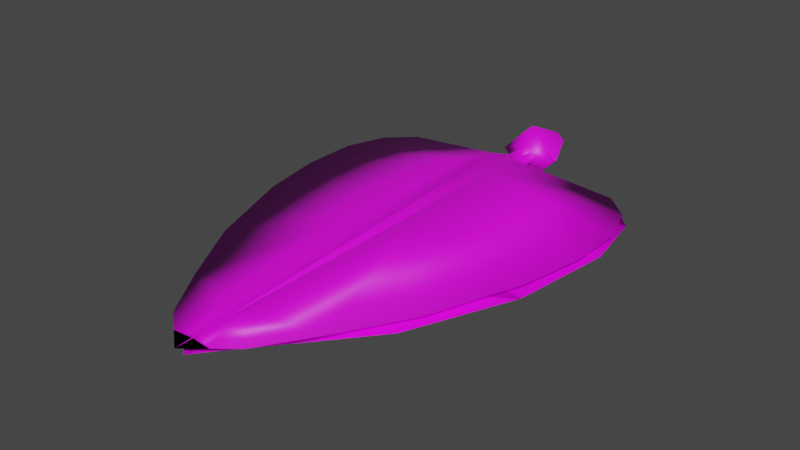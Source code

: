 # Source: FE_leaves_palm_01a_24-2.blend  (saved by Blender 3.0.42; exported with 4.5.12 LTS)
import bpy
from mathutils import Matrix  # noqa: F401  (used for matrix-valued properties, if any)

bpy.ops.wm.read_factory_settings(use_empty=True)
scene = bpy.context.scene
scene.name = 'Scene'

# ---- collections
col_collection = bpy.data.collections.new('Collection'); scene.collection.children.link(col_collection)

# ---- images (referenced by path relative to the original .blend; pixels are not part of the script)
import os
ASSET_DIR = os.environ.get("B2B_ASSET_DIR", "")  # directory of the original .blend (textures are referenced by path, not embedded)
HERE = os.path.dirname(os.path.abspath(__file__))  # packed textures are extracted next to this script under _unpacked/

def load_image(name, relpath, width, height, colorspace="sRGB"):
    """Load a texture the original file referenced (path relative to the .blend, or extracted next to this script)."""
    p = next((c for c in (os.path.join(HERE, relpath), os.path.join(ASSET_DIR, relpath)) if relpath and os.path.exists(c)), "")
    if p:
        img = bpy.data.images.load(p, check_existing=True)
        img.name = name
    else:  # same state as the original file: an image datablock whose file is absent (Cycles renders it pink)
        img = bpy.data.images.new(name, width, height)
        img.source = "FILE"
        img.filepath = "//" + (relpath or name)
    img.colorspace_settings.name = colorspace
    return img
img_fe_leaves_palm_03__tintmask_rw4_copy_png = load_image('FE_leaves_palm_03__tintMask.rw4 copy.png', 'FE_leaves_palm_03__tintMask.rw4 copy.png', 1024, 1024, 'sRGB')
img_fe_leaves_palm_03__tintmask_rw4_copy_png_001 = load_image('FE_leaves_palm_03__tintMask.rw4 copy.png.001', 'FE_leaves_palm_03__tintMask.rw4 copy.png', 1024, 1024, 'sRGB')

# ---- materials (node trees are filled in below, after node groups)
mat_material_001 = bpy.data.materials.new('Material.001')
mat_material_001.use_transparent_shadow = False
mat_material_002 = bpy.data.materials.new('Material.002')
mat_material_002.use_transparent_shadow = False

# ---- material node trees
mat_material_001.use_nodes = True; mat_material_001.node_tree.nodes.clear()
_N = mat_material_001.node_tree.nodes; _L = mat_material_001.node_tree.links
n0 = _N.new('ShaderNodeBsdfPrincipled'); n0.name = 'Principled BSDF'; n0.location = (10, 300)
n0.distribution = 'GGX'
n0.subsurface_method = 'RANDOM_WALK_SKIN'
n0.inputs[3].default_value = 1.45
n0.inputs[27].default_value = (0.0, 0.0, 0.0, 1.0)
n0.inputs[28].default_value = 1.0
n1 = _N.new('ShaderNodeOutputMaterial'); n1.name = 'Material Output'; n1.location = (300, 300)
n2 = _N.new('ShaderNodeTexImage'); n2.name = 'Image Texture'; n2.location = (-280, 275)
n2.image = img_fe_leaves_palm_03__tintmask_rw4_copy_png
_L.new(n0.outputs[0], n1.inputs[0])
_L.new(n2.outputs[0], n0.inputs[0])
n1.is_active_output = True
mat_material_002.use_nodes = True; mat_material_002.node_tree.nodes.clear()
_N = mat_material_002.node_tree.nodes; _L = mat_material_002.node_tree.links
n0 = _N.new('ShaderNodeBsdfPrincipled'); n0.name = 'Principled BSDF'; n0.location = (10, 300)
n0.distribution = 'GGX'
n0.subsurface_method = 'RANDOM_WALK_SKIN'
n0.inputs[3].default_value = 1.45
n0.inputs[27].default_value = (0.0, 0.0, 0.0, 1.0)
n0.inputs[28].default_value = 1.0
n1 = _N.new('ShaderNodeOutputMaterial'); n1.name = 'Material Output'; n1.location = (300, 300)
n2 = _N.new('ShaderNodeTexImage'); n2.name = 'Image Texture'; n2.location = (-280, 275)
n2.image = img_fe_leaves_palm_03__tintmask_rw4_copy_png_001
_L.new(n0.outputs[0], n1.inputs[0])
_L.new(n2.outputs[0], n0.inputs[0])
n1.is_active_output = True

# ---- world
world_world = bpy.data.worlds.new('World'); scene.world = world_world
world_world.use_nodes = True; world_world.node_tree.nodes.clear()
_N = world_world.node_tree.nodes; _L = world_world.node_tree.links
n0 = _N.new('ShaderNodeOutputWorld'); n0.name = 'World Output'; n0.location = (300, 300)
n1 = _N.new('ShaderNodeBackground'); n1.name = 'Background'; n1.location = (10, 300)
n1.inputs[0].default_value = (0.05088, 0.05088, 0.05088, 1.0)
_L.new(n1.outputs[0], n0.inputs[0])
n0.is_active_output = True
world_world.color = (0.05088, 0.05088, 0.05088)
world_world.use_sun_shadow = False
world_world.sun_shadow_jitter_overblur = 0.0

# ---- meshes
me_plane = bpy.data.meshes.new('Plane')
me_plane.from_pydata([(0.0, -0.2315, 0.05825), (0.05574, -0.2315, 0.0), (0.0, 0.1698, 0.03594), (0.03594, 0.1698, 0.0), (0.5473, -0.2315, 0.0), (0.7362, -0.5338, 0.0), (0.7362, -0.7956, 0.0), (0.6814, -1.098, 0.0), (0.5263, -1.527, 0.0), (0.3427, -1.849, 0.0), (0.1897, -2.086, 0.0), (0.0, -2.239, 0.0), (0.6697, -0.3451, 0.0), (0.09487, -2.162, 0.0), (0.09152, -0.4735, 0.07854), (0.05252, -0.284, 0.0673), (0.05574, -0.284, 0.0673), (0.09615, -1.062, 0.05902), (0.01431, -1.936, 0.02056), (0.0, -2.129, 0.003725), (0.0, -2.155, 0.0), (0.0, -0.0932, 0.05825), (0.05574, -0.0932, 0.0), (0.141, -0.062, 0.0), (0.0, -0.062, 0.141), (-0.05574, -0.2315, 0.0), (-0.03594, 0.1698, 0.0), (-0.5473, -0.2315, 0.0), (-0.7362, -0.5338, 0.0), (-0.7362, -0.7956, 0.0), (-0.6814, -1.098, 0.0), (-0.5263, -1.527, 0.0), (-0.3427, -1.849, 0.0), (-0.1897, -2.086, 0.0), (-0.6697, -0.3451, 0.0), (-0.09487, -2.162, 0.0), (-0.09615, -0.4735, 0.07854), (-0.05252, -0.284, 0.0673), (-0.05574, -0.284, 0.0673), (-0.09615, -1.062, 0.05902), (-0.01431, -1.936, 0.02056), (-0.05574, -0.0932, 0.0), (-0.141, -0.062, 0.0), (0.0, -0.2315, -0.05825), (0.0, 0.1698, -0.03594), (0.0, -0.4735, 5.96e-09), (0.0, -0.284, 5.96e-09), (0.0, -1.062, 5.96e-09), (0.0, -1.936, 1.49e-09), (0.0, -2.129, -0.003725), (0.0, -0.0932, -0.05825), (0.0, -0.062, -0.141), (0.0, -0.7679, 5.96e-09), (0.0, -0.397, 5.601e-09), (0.0, -0.284, 1.192e-08)], [], [(24, 23, 3, 2), (15, 16, 1, 0), (16, 14, 4, 1), (14, 5, 12), (14, 17, 6, 5), (17, 7, 6), (17, 8, 7), (17, 18, 9, 8), (18, 10, 9), (19, 20, 11, 13), (20, 15, 0, 11), (14, 12, 4), (18, 19, 13, 10), (14, 16, 15, 20, 19, 18, 17), (0, 1, 22, 21), (21, 22, 23, 24), (24, 2, 26, 42), (37, 0, 25, 38), (38, 25, 27, 36), (36, 34, 28), (36, 28, 29, 39), (39, 29, 30), (39, 30, 31), (39, 31, 32, 40), (40, 32, 33), (19, 35, 11, 20), (20, 11, 0, 37), (36, 27, 34), (40, 33, 35, 19), (36, 39, 40, 19, 20, 37, 38), (0, 21, 41, 25), (21, 24, 42, 41), (51, 44, 3, 23), (46, 43, 1), (46, 1, 4, 45), (45, 12, 5), (45, 5, 6, 47, 52), (47, 6, 7), (47, 7, 8), (47, 8, 9, 48), (48, 9, 10), (49, 13, 11, 20), (53, 54, 43, 46), (45, 4, 12), (48, 10, 13, 49), (45, 52, 47, 48, 49, 20, 53, 46), (43, 50, 22, 1), (50, 51, 23, 22), (51, 42, 26, 44), (46, 25, 43), (46, 45, 27, 25), (45, 28, 34), (45, 52, 47, 29, 28), (47, 30, 29), (47, 31, 30), (47, 48, 32, 31), (48, 33, 32), (49, 20, 11, 35), (45, 34, 27), (48, 49, 35, 33), (43, 25, 41, 50), (50, 41, 42, 51), (20, 11, 54, 53)])
me_plane.polygons.foreach_set('use_smooth', [True] * 63)
_uv = me_plane.uv_layers.new(name='UVMap')
_uv.uv.foreach_set('vector', [0.3137, 0.8714, 0.3739, 0.8714, 0.3358, 0.9473, 0.3137, 0.9473, 0.3268, 0.8064, 0.3276, 0.8065, 0.3311, 0.8187, 0.3122, 0.8187, 0.3133, 0.7967, 0.3133, 0.7226, 0.523, 0.8164, 0.3122, 0.8187, 0.3133, 0.7226, 0.5967, 0.6975, 0.5707, 0.7716, 0.3133, 0.7226, 0.3124, 0.4907, 0.5969, 0.5949, 0.5967, 0.6975, 0.3124, 0.4907, 0.5758, 0.4762, 0.5969, 0.5949, 0.3124, 0.4907, 0.5158, 0.3076, 0.5758, 0.4762, 0.3124, 0.4907, 0.3133, 0.1463, 0.4445, 0.1811, 0.5158, 0.3076, 0.3133, 0.1463, 0.3851, 0.08763, 0.4445, 0.1811, 0.3108, 0.07027, 0.3109, 0.05985, 0.3112, 0.02721, 0.3481, 0.05746, 0.319, 0.04766, 0.3268, 0.8064, 0.3122, 0.8187, 0.3112, 0.02721, 0.3133, 0.7226, 0.5707, 0.7716, 0.523, 0.8164, 0.3133, 0.1463, 0.3108, 0.07027, 0.3481, 0.05746, 0.3851, 0.08763, 0.3317, 0.1604, 0.3227, 0.08851, 0.3216, 0.08877, 0.3216, 0.8007, 0.3238, 0.7908, 0.3308, 0.717, 0.3341, 0.3843, 0.3132, 0.8285, 0.3403, 0.8286, 0.3461, 0.8544, 0.3137, 0.8544, 0.3137, 0.8544, 0.3461, 0.8544, 0.3739, 0.8714, 0.3137, 0.8714, 0.3137, 0.8714, 0.3137, 0.9473, 0.2938, 0.9473, 0.2545, 0.8714, 0.3015, 0.8073, 0.3122, 0.8187, 0.2984, 0.8188, 0.3009, 0.8073, 0.3133, 0.7967, 0.3122, 0.8187, 0.1022, 0.821, 0.3133, 0.7226, 0.3133, 0.7226, 0.05419, 0.7758, 0.02797, 0.7013, 0.3133, 0.7226, 0.02797, 0.7013, 0.02776, 0.5979, 0.3124, 0.4907, 0.3124, 0.4907, 0.02776, 0.5979, 0.04899, 0.4784, 0.3124, 0.4907, 0.04899, 0.4784, 0.1094, 0.3087, 0.3124, 0.4907, 0.1094, 0.3087, 0.1812, 0.1813, 0.3133, 0.1463, 0.3133, 0.1463, 0.1812, 0.1813, 0.241, 0.08724, 0.3108, 0.07027, 0.2783, 0.05686, 0.3112, 0.02721, 0.3109, 0.05985, 0.3033, 0.0493, 0.3112, 0.02721, 0.3122, 0.8187, 0.3015, 0.8073, 0.3133, 0.7226, 0.1022, 0.821, 0.05419, 0.7758, 0.3133, 0.1463, 0.241, 0.08724, 0.2783, 0.05686, 0.3108, 0.07027, 0.2918, 0.744, 0.2897, 0.5562, 0.2913, 0.2773, 0.295, 0.1362, 0.299, 0.08858, 0.2992, 0.8185, 0.2984, 0.8188, 0.3132, 0.8285, 0.3137, 0.8544, 0.2823, 0.8544, 0.2895, 0.8287, 0.3137, 0.8544, 0.3137, 0.8714, 0.2545, 0.8714, 0.2823, 0.8544, 0.76, 0.06799, 0.76, 0.01306, 0.7408, 0.01306, 0.7145, 0.06849, 0.76, 0.1207, 0.76, 0.1047, 0.7313, 0.1047, 0.76, 0.1207, 0.7313, 0.1047, 0.5874, 0.1075, 0.76, 0.1795, 0.76, 0.1795, 0.5501, 0.1435, 0.5305, 0.2024, 0.76, 0.1795, 0.5305, 0.2024, 0.5278, 0.2837, 0.7582, 0.3622, 0.7582, 0.2709, 0.7582, 0.3622, 0.5278, 0.2837, 0.5465, 0.3772, 0.7582, 0.3622, 0.5465, 0.3772, 0.5971, 0.5095, 0.7582, 0.3622, 0.5971, 0.5095, 0.6515, 0.6082, 0.76, 0.6333, 0.76, 0.6333, 0.6515, 0.6082, 0.7003, 0.681, 0.76, 0.6932, 0.7302, 0.7041, 0.76, 0.7273, 0.76, 0.7015, 0.8639, 0.08783, 0.857, 0.07798, 0.8761, 9.847e-05, 0.8581, 0.07925, 0.76, 0.1795, 0.5874, 0.1075, 0.5501, 0.1435, 0.76, 0.6333, 0.7003, 0.681, 0.7302, 0.7041, 0.76, 0.6932, 0.8628, 0.08577, 0.8651, 0.08907, 0.8662, 0.09074, 0.8672, 0.09245, 0.87, 0.09642, 0.8703, 0.09702, 0.8639, 0.08783, 0.8581, 0.07925, 0.76, 0.1047, 0.76, 0.0869, 0.7309, 0.0869, 0.7313, 0.1047, 0.76, 0.0869, 0.76, 0.06799, 0.7145, 0.06849, 0.7309, 0.0869, 0.76, 0.06799, 0.8055, 0.06849, 0.7791, 0.01306, 0.76, 0.01306, 0.76, 0.1207, 0.7887, 0.1047, 0.76, 0.1047, 0.76, 0.1207, 0.76, 0.1795, 0.9326, 0.1075, 0.7887, 0.1047, 0.76, 0.1795, 0.9895, 0.2024, 0.9699, 0.1435, 0.76, 0.1795, 0.7582, 0.2709, 0.7582, 0.3622, 0.9887, 0.2837, 0.9895, 0.2024, 0.7582, 0.3622, 0.9699, 0.3772, 0.9887, 0.2837, 0.7582, 0.3622, 0.9193, 0.5095, 0.9699, 0.3772, 0.7582, 0.3622, 0.76, 0.6333, 0.8685, 0.6082, 0.9193, 0.5095, 0.76, 0.6333, 0.8197, 0.681, 0.8685, 0.6082, 0.76, 0.6932, 0.76, 0.7015, 0.76, 0.7273, 0.7898, 0.7041, 0.76, 0.1795, 0.9699, 0.1435, 0.9326, 0.1075, 0.76, 0.6333, 0.76, 0.6932, 0.7898, 0.7041, 0.8197, 0.681, 0.76, 0.1047, 0.7887, 0.1047, 0.7891, 0.0869, 0.76, 0.0869, 0.76, 0.0869, 0.7891, 0.0869, 0.8055, 0.06849, 0.76, 0.06799, 0.8703, 0.09702, 0.8761, 0.1061, 0.857, 0.07798, 0.8639, 0.08783])
me_plane.materials.append(mat_material_001)
me_plane.use_remesh_fix_poles = True
me_plane.use_remesh_preserve_attributes = False
me_plane.update()
me_plane_001 = bpy.data.meshes.new('Plane.001')
me_plane_001.from_pydata([(-3.725e-10, -2.206, -0.04231), (0.0, -0.18, 0.03923), (0.539, -0.18, -0.04231), (0.0, -0.3669, 0.0), (0.0, -0.6771, 0.0), (0.0, -1.147, 0.0), (0.0, -1.621, 0.0), (0.4861, -1.622, -0.04231), (0.6904, -1.135, -0.04231), (0.7508, -0.6624, -0.04231), (0.6958, -0.3532, -0.04231), (0.0549, -0.18, 0.0), (0.05687, -1.621, 0.0159), (0.1071, -1.146, 0.03409), (0.1248, -0.6751, 0.05276), (0.1168, -0.365, 0.05276), (0.03671, -0.366, 0.01188), (0.03248, -0.6761, 0.01188), (0.02912, -1.147, 0.01188), (0.02218, -1.621, 0.001029), (0.02585, -0.18, 0.03365), (0.0, -0.07413, 0.06015), (0.0549, -0.07413, 0.0), (0.0361, -0.07413, 0.02626), (0.1413, -0.04134, 0.0), (0.0, -0.04134, 0.1413), (0.03555, 0.1897, 0.0), (0.0, 0.1897, 0.03555), (-0.539, -0.18, -0.04231), (-0.4861, -1.622, -0.04231), (-0.6904, -1.135, -0.04231), (-0.7508, -0.6624, -0.04231), (-0.6958, -0.3532, -0.04231), (-0.0549, -0.18, 0.0), (-0.05687, -1.621, 0.0159), (-0.1071, -1.146, 0.03409), (-0.1248, -0.6751, 0.05276), (-0.1168, -0.365, 0.05276), (-0.03671, -0.366, 0.01188), (-0.03248, -0.6761, 0.01188), (-0.02912, -1.147, 0.01188), (-0.02218, -1.621, 0.001029), (-0.02585, -0.18, 0.03365), (-0.0549, -0.07413, 0.0), (-0.0361, -0.07413, 0.02626), (-0.1413, -0.04134, 0.0), (-0.03555, 0.1897, 0.0)], [], [(15, 10, 2, 11), (0, 7, 12), (12, 7, 8, 13), (13, 8, 9, 14), (14, 9, 10, 15), (17, 14, 15, 16), (18, 13, 14, 17), (19, 12, 13, 18), (0, 12, 19), (16, 15, 11, 20), (0, 19, 6), (6, 19, 18, 5), (3, 16, 20, 1), (5, 18, 17, 4), (4, 17, 16, 3), (20, 11, 22, 23), (1, 20, 23, 21), (25, 24, 26, 27), (21, 23, 22, 24, 25), (37, 33, 28, 32), (0, 34, 29), (34, 35, 30, 29), (35, 36, 31, 30), (36, 37, 32, 31), (39, 38, 37, 36), (40, 39, 36, 35), (41, 40, 35, 34), (0, 41, 34), (38, 42, 33, 37), (0, 6, 41), (6, 5, 40, 41), (3, 1, 42, 38), (5, 4, 39, 40), (4, 3, 38, 39), (42, 44, 43, 33), (1, 21, 44, 42), (25, 27, 46, 45), (21, 25, 45, 43, 44)])
me_plane_001.polygons.foreach_set('use_smooth', [True] * 38)
_uv = me_plane_001.uv_layers.new(name='UVMap')
_uv.uv.foreach_set('vector', [0.3539, 0.7583, 0.5936, 0.7606, 0.5331, 0.8298, 0.344, 0.8291, 0.3119, 0.04601, 0.503, 0.2669, 0.3355, 0.2703, 0.3355, 0.2703, 0.503, 0.2669, 0.5864, 0.4553, 0.3546, 0.4557, 0.3546, 0.4557, 0.5864, 0.4553, 0.6133, 0.6395, 0.3659, 0.6384, 0.3659, 0.6384, 0.6133, 0.6395, 0.5936, 0.7606, 0.3539, 0.7583, 0.3305, 0.6382, 0.3659, 0.6384, 0.3539, 0.7583, 0.3308, 0.7585, 0.3284, 0.4555, 0.3546, 0.4557, 0.3659, 0.6384, 0.3305, 0.6382, 0.3229, 0.2709, 0.3355, 0.2703, 0.3546, 0.4557, 0.3284, 0.4555, 0.3119, 0.04601, 0.3355, 0.2703, 0.3229, 0.2709, 0.3308, 0.7585, 0.3539, 0.7583, 0.344, 0.8291, 0.3341, 0.8291, 0.3119, 0.04601, 0.3229, 0.2709, 0.3141, 0.2725, 0.3141, 0.2725, 0.3229, 0.2709, 0.3284, 0.4555, 0.3104, 0.4563, 0.3093, 0.7589, 0.3308, 0.7585, 0.3341, 0.8291, 0.313, 0.8291, 0.3104, 0.4563, 0.3284, 0.4555, 0.3305, 0.6382, 0.3097, 0.6387, 0.3097, 0.6387, 0.3305, 0.6382, 0.3308, 0.7585, 0.3093, 0.7589, 0.3341, 0.8291, 0.344, 0.8291, 0.3439, 0.8663, 0.3284, 0.8663, 0.313, 0.8291, 0.3341, 0.8291, 0.3284, 0.8663, 0.3123, 0.8663, 0.3117, 0.875, 0.3722, 0.875, 0.3328, 0.9527, 0.312, 0.9527, 0.3123, 0.8663, 0.3284, 0.8663, 0.3439, 0.8663, 0.3722, 0.875, 0.3117, 0.875, 0.266, 0.7589, 0.2826, 0.8291, 0.09255, 0.8298, 0.0347, 0.7591, 0.3119, 0.04601, 0.2877, 0.2732, 0.1262, 0.2685, 0.2877, 0.2732, 0.2677, 0.4577, 0.04421, 0.4552, 0.1262, 0.2685, 0.2677, 0.4577, 0.255, 0.6395, 0.01668, 0.6384, 0.04421, 0.4552, 0.255, 0.6395, 0.266, 0.7589, 0.0347, 0.7591, 0.01668, 0.6384, 0.2896, 0.6395, 0.2882, 0.7593, 0.266, 0.7589, 0.255, 0.6395, 0.2931, 0.4576, 0.2896, 0.6395, 0.255, 0.6395, 0.2677, 0.4577, 0.3019, 0.2734, 0.2931, 0.4576, 0.2677, 0.4577, 0.2877, 0.2732, 0.3119, 0.04601, 0.3019, 0.2734, 0.2877, 0.2732, 0.2882, 0.7593, 0.2922, 0.8291, 0.2826, 0.8291, 0.266, 0.7589, 0.3119, 0.04601, 0.3141, 0.2725, 0.3019, 0.2734, 0.3141, 0.2725, 0.3104, 0.4563, 0.2931, 0.4576, 0.3019, 0.2734, 0.3093, 0.7589, 0.313, 0.8291, 0.2922, 0.8291, 0.2882, 0.7593, 0.3104, 0.4563, 0.3097, 0.6387, 0.2896, 0.6395, 0.2931, 0.4576, 0.3097, 0.6387, 0.3093, 0.7589, 0.2882, 0.7593, 0.2896, 0.6395, 0.2922, 0.8291, 0.2965, 0.8663, 0.2813, 0.8663, 0.2826, 0.8291, 0.313, 0.8291, 0.3123, 0.8663, 0.2965, 0.8663, 0.2922, 0.8291, 0.3117, 0.875, 0.312, 0.9527, 0.2916, 0.9527, 0.2536, 0.875, 0.3123, 0.8663, 0.3117, 0.875, 0.2536, 0.875, 0.2813, 0.8663, 0.2965, 0.8663])
me_plane_001.materials.append(mat_material_001)
me_plane_001.use_remesh_fix_poles = True
me_plane_001.use_remesh_preserve_attributes = False
me_plane_001.update()
me_plane_002 = bpy.data.meshes.new('Plane.002')
me_plane_002.from_pydata([(-3.725e-10, -2.206, -0.04231), (5.923e-09, -0.18, -0.03923), (-0.539, -0.18, -0.04231), (-1.65e-14, -0.3669, 2.185e-07), (-1.02e-14, -0.6771, 1.351e-07), (-6.616e-16, -1.147, 8.764e-09), (8.953e-15, -1.621, -1.186e-07), (-0.4861, -1.622, -0.04232), (-0.6904, -1.135, -0.04232), (-0.7508, -0.6624, -0.04231), (-0.6958, -0.3532, -0.04231), (-0.0549, -0.18, 2.604e-07), (-0.05687, -1.621, 0.0159), (-0.1071, -1.146, 0.03409), (-0.1248, -0.6751, 0.05276), (-0.1168, -0.365, 0.05276), (-0.03671, -0.366, 2.132e-07), (-0.03248, -0.6761, 1.305e-07), (-0.02912, -1.147, 4.6e-09), (-0.02218, -1.621, -1.22e-07), (-0.02585, -0.18, -0.03365), (9.082e-09, -0.07413, -0.06015), (-0.0549, -0.07413, 2.889e-07), (-0.0361, -0.07413, -0.02626), (-0.1413, -0.04134, 2.846e-07), (2.133e-08, -0.04134, -0.1413), (-0.03555, 0.1897, 3.627e-07), (5.367e-09, 0.1897, -0.03555), (0.539, -0.18, -0.04231), (0.4861, -1.622, -0.04232), (0.6904, -1.135, -0.04231), (0.7508, -0.6624, -0.04231), (0.6958, -0.3532, -0.04231), (0.0549, -0.18, 2.77e-07), (0.05687, -1.621, 0.0159), (0.1071, -1.146, 0.03409), (0.1248, -0.6751, 0.05276), (0.1168, -0.365, 0.05276), (0.03671, -0.366, 2.243e-07), (0.03248, -0.6761, 1.403e-07), (0.02912, -1.147, 1.339e-08), (0.02218, -1.621, -1.153e-07), (0.02585, -0.18, -0.03365), (0.0549, -0.07413, 3.055e-07), (0.0361, -0.07413, -0.02626), (0.1413, -0.04134, 3.273e-07), (0.03555, 0.1897, 3.734e-07)], [], [(15, 10, 2, 11), (0, 7, 12), (12, 7, 8, 13), (13, 8, 9, 14), (14, 9, 10, 15), (17, 14, 15, 16), (18, 13, 14, 17), (19, 12, 13, 18), (0, 12, 19), (16, 15, 11, 20), (0, 19, 6), (6, 19, 18, 5), (3, 16, 20, 1), (5, 18, 17, 4), (4, 17, 16, 3), (20, 11, 22, 23), (1, 20, 23, 21), (25, 24, 26, 27), (21, 23, 22, 24, 25), (37, 33, 28, 32), (0, 34, 29), (34, 35, 30, 29), (35, 36, 31, 30), (36, 37, 32, 31), (39, 38, 37, 36), (40, 39, 36, 35), (41, 40, 35, 34), (0, 41, 34), (38, 42, 33, 37), (0, 6, 41), (6, 5, 40, 41), (3, 1, 42, 38), (5, 4, 39, 40), (4, 3, 38, 39), (42, 44, 43, 33), (1, 21, 44, 42), (25, 27, 46, 45), (21, 25, 45, 43, 44)])
me_plane_002.polygons.foreach_set('use_smooth', [True] * 38)
_uv = me_plane_002.uv_layers.new(name='UVMap')
_uv.uv.foreach_set('vector', [0.7911, 0.1611, 0.9804, 0.1592, 0.9326, 0.1046, 0.7783, 0.1046, 0.7579, 0.7237, 0.9088, 0.5492, 0.7766, 0.5465, 0.7766, 0.5465, 0.9088, 0.5492, 0.9747, 0.4004, 0.7916, 0.4, 0.7916, 0.4, 0.9747, 0.4004, 0.996, 0.2549, 0.8005, 0.2557, 0.8005, 0.2557, 0.996, 0.2549, 0.9804, 0.1592, 0.7911, 0.1611, 0.7726, 0.2559, 0.8005, 0.2557, 0.7911, 0.1611, 0.7728, 0.1609, 0.7709, 0.4003, 0.7916, 0.4, 0.8005, 0.2557, 0.7726, 0.2559, 0.7666, 0.5461, 0.7766, 0.5465, 0.7916, 0.4, 0.7709, 0.4003, 0.7579, 0.7237, 0.7766, 0.5465, 0.7666, 0.5461, 0.7728, 0.1609, 0.7911, 0.1611, 0.7783, 0.1046, 0.7714, 0.1046, 0.7579, 0.7237, 0.7666, 0.5461, 0.7596, 0.5448, 0.7596, 0.5448, 0.7666, 0.5461, 0.7709, 0.4003, 0.7568, 0.3996, 0.7558, 0.1606, 0.7728, 0.1609, 0.7714, 0.1046, 0.7569, 0.1046, 0.7568, 0.3996, 0.7709, 0.4003, 0.7726, 0.2559, 0.7562, 0.2555, 0.7562, 0.2555, 0.7726, 0.2559, 0.7728, 0.1609, 0.7558, 0.1606, 0.7714, 0.1046, 0.7783, 0.1046, 0.7832, 0.0758, 0.7709, 0.0758, 0.7569, 0.1046, 0.7714, 0.1046, 0.7709, 0.0758, 0.7582, 0.0758, 0.7578, 0.06893, 0.8055, 0.06893, 0.7744, 0.007541, 0.758, 0.007541, 0.7582, 0.0758, 0.7709, 0.0758, 0.7832, 0.0758, 0.8055, 0.06893, 0.7578, 0.06893, 0.7216, 0.1606, 0.7361, 0.1046, 0.5847, 0.1046, 0.539, 0.1604, 0.7579, 0.7237, 0.7388, 0.5442, 0.6112, 0.5479, 0.7388, 0.5442, 0.723, 0.3985, 0.5465, 0.4004, 0.6112, 0.5479, 0.723, 0.3985, 0.7129, 0.2549, 0.5247, 0.2558, 0.5465, 0.4004, 0.7129, 0.2549, 0.7216, 0.1606, 0.539, 0.1604, 0.5247, 0.2558, 0.7402, 0.2549, 0.7392, 0.1603, 0.7216, 0.1606, 0.7129, 0.2549, 0.743, 0.3986, 0.7402, 0.2549, 0.7129, 0.2549, 0.723, 0.3985, 0.75, 0.5441, 0.743, 0.3986, 0.723, 0.3985, 0.7388, 0.5442, 0.7579, 0.7237, 0.75, 0.5441, 0.7388, 0.5442, 0.7392, 0.1603, 0.7427, 0.1046, 0.7361, 0.1046, 0.7216, 0.1606, 0.7579, 0.7237, 0.7596, 0.5448, 0.75, 0.5441, 0.7596, 0.5448, 0.7568, 0.3996, 0.743, 0.3986, 0.75, 0.5441, 0.7558, 0.1606, 0.7569, 0.1046, 0.7427, 0.1046, 0.7392, 0.1603, 0.7568, 0.3996, 0.7562, 0.2555, 0.7402, 0.2549, 0.743, 0.3986, 0.7562, 0.2555, 0.7558, 0.1606, 0.7392, 0.1603, 0.7402, 0.2549, 0.7427, 0.1046, 0.7457, 0.0758, 0.7337, 0.0758, 0.7361, 0.1046, 0.7569, 0.1046, 0.7582, 0.0758, 0.7457, 0.0758, 0.7427, 0.1046, 0.7578, 0.06893, 0.758, 0.007541, 0.7418, 0.007541, 0.7118, 0.06893, 0.7582, 0.0758, 0.7578, 0.06893, 0.7118, 0.06893, 0.7337, 0.0758, 0.7457, 0.0758])
me_plane_002.materials.append(mat_material_002)
me_plane_002.use_remesh_fix_poles = True
me_plane_002.use_remesh_preserve_attributes = False
me_plane_002.update()

# ---- objects
ob_plane = bpy.data.objects.new('Plane', me_plane)
ob_plane_001 = bpy.data.objects.new('Plane.001', me_plane_001)
ob_plane_002 = bpy.data.objects.new('Plane.002', me_plane_002)

# ---- transforms, parenting, visibility, modifiers, constraints
ob_plane.location = (0.0, 0.0, 0.0)
ob_plane_001.location = (0.0, 0.0, 0.0)
_m = ob_plane_001.modifiers.new('Mirror', 'MIRROR')
_m.use_axis = (False, False, False)
ob_plane_002.location = (0.0, 0.0, 0.0)
_m = ob_plane_002.modifiers.new('Mirror', 'MIRROR')
_m.use_axis = (False, False, False)

# ---- collection membership
col_collection.objects.link(ob_plane)
col_collection.objects.link(ob_plane_001)
col_collection.objects.link(ob_plane_002)

# ---- scene / render settings (as saved in the file)
scene.frame_start = 1; scene.frame_end = 250; scene.frame_set(1)
scene.render.engine = 'BLENDER_EEVEE_NEXT'
scene.cycles.sampling_pattern = 'TABULATED_SOBOL'
scene.cycles.use_light_tree = False
scene.view_settings.view_transform = 'Filmic'
bpy.context.view_layer.update()

# ---- added for rendering (the .blend has no active camera and no usable light): camera, sun
cam_auto = bpy.data.cameras.new('AutoCamera')
cam_auto.lens = 50.0
cam_auto.sensor_width = 36.0
cam_auto.clip_end = 1000.0
ob_auto_camera = bpy.data.objects.new('AutoCamera', cam_auto)
scene.collection.objects.link(ob_auto_camera)
ob_auto_camera.location = (2.65439, -4.2097, 2.12351)
ob_auto_camera.rotation_euler = (1.09748, -7.21219e-08, 0.694738)
scene.camera = ob_auto_camera
light_auto_sun = bpy.data.lights.new('AutoSun', 'SUN')
light_auto_sun.energy = 3.0
light_auto_sun.angle = 0.0523599
ob_auto_sun = bpy.data.objects.new('AutoSun', light_auto_sun)
scene.collection.objects.link(ob_auto_sun)
ob_auto_sun.rotation_euler = (0.872665, 0.174533, 0.523599)
bpy.context.view_layer.update()
